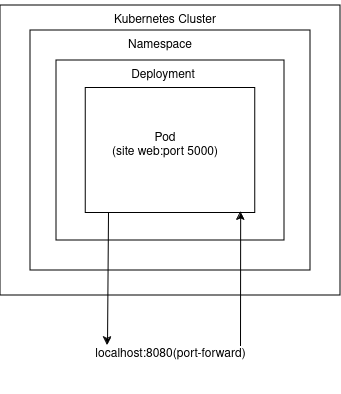

The diagram above was exported from draw.io. Its source (the exported page's mxGraphModel, read from the mxfile embedded in the PNG):
<mxGraphModel dx="819" dy="454" grid="1" gridSize="10" guides="1" tooltips="1" connect="1" arrows="1" fold="1" page="1" pageScale="1" pageWidth="827" pageHeight="1169" math="0" shadow="0">
  <root>
    <mxCell id="WIyWlLk6GJQsqaUBKTNV-0" />
    <mxCell id="WIyWlLk6GJQsqaUBKTNV-1" parent="WIyWlLk6GJQsqaUBKTNV-0" />
    <mxCell id="_ifSaCjPrqMFRQ5BG0hi-2" value="" style="rounded=0;whiteSpace=wrap;html=1;" vertex="1" parent="WIyWlLk6GJQsqaUBKTNV-1">
      <mxGeometry x="550" y="90" width="340" height="290" as="geometry" />
    </mxCell>
    <mxCell id="_ifSaCjPrqMFRQ5BG0hi-3" value="Kubernetes Cluster" style="text;html=1;align=center;verticalAlign=middle;whiteSpace=wrap;rounded=0;" vertex="1" parent="WIyWlLk6GJQsqaUBKTNV-1">
      <mxGeometry x="660" y="85" width="110" height="40" as="geometry" />
    </mxCell>
    <mxCell id="_ifSaCjPrqMFRQ5BG0hi-9" value="localhost:&lt;span class=&quot;hljs-number&quot;&gt;8080&lt;/span&gt;(port-forward)" style="text;html=1;align=center;verticalAlign=middle;whiteSpace=wrap;rounded=0;" vertex="1" parent="WIyWlLk6GJQsqaUBKTNV-1">
      <mxGeometry x="562.5" y="399" width="315" height="80" as="geometry" />
    </mxCell>
    <mxCell id="_ifSaCjPrqMFRQ5BG0hi-1" value="" style="rounded=0;whiteSpace=wrap;html=1;" vertex="1" parent="WIyWlLk6GJQsqaUBKTNV-1">
      <mxGeometry x="580" y="115" width="280" height="240" as="geometry" />
    </mxCell>
    <mxCell id="_ifSaCjPrqMFRQ5BG0hi-13" value="" style="rounded=0;whiteSpace=wrap;html=1;" vertex="1" parent="WIyWlLk6GJQsqaUBKTNV-1">
      <mxGeometry x="606" y="145" width="228" height="180" as="geometry" />
    </mxCell>
    <mxCell id="_ifSaCjPrqMFRQ5BG0hi-0" value="" style="rounded=0;whiteSpace=wrap;html=1;" vertex="1" parent="WIyWlLk6GJQsqaUBKTNV-1">
      <mxGeometry x="635.25" y="172.5" width="169.5" height="125" as="geometry" />
    </mxCell>
    <mxCell id="_ifSaCjPrqMFRQ5BG0hi-4" value="Deployment" style="text;html=1;align=center;verticalAlign=middle;whiteSpace=wrap;rounded=0;" vertex="1" parent="WIyWlLk6GJQsqaUBKTNV-1">
      <mxGeometry x="658" y="140" width="110" height="40" as="geometry" />
    </mxCell>
    <mxCell id="_ifSaCjPrqMFRQ5BG0hi-7" value="&lt;div&gt;Pod&lt;/div&gt;&lt;div&gt;(site web:port 5000)&lt;/div&gt;" style="text;html=1;align=center;verticalAlign=middle;whiteSpace=wrap;rounded=0;" vertex="1" parent="WIyWlLk6GJQsqaUBKTNV-1">
      <mxGeometry x="660" y="209" width="110" height="42" as="geometry" />
    </mxCell>
    <mxCell id="_ifSaCjPrqMFRQ5BG0hi-17" value="Namespace" style="text;html=1;align=center;verticalAlign=middle;whiteSpace=wrap;rounded=0;" vertex="1" parent="WIyWlLk6GJQsqaUBKTNV-1">
      <mxGeometry x="680" y="115" width="60" height="30" as="geometry" />
    </mxCell>
    <mxCell id="_ifSaCjPrqMFRQ5BG0hi-19" value="" style="endArrow=classic;html=1;rounded=0;entryX=0.914;entryY=0.99;entryDx=0;entryDy=0;entryPerimeter=0;" edge="1" parent="WIyWlLk6GJQsqaUBKTNV-1" target="_ifSaCjPrqMFRQ5BG0hi-0">
      <mxGeometry width="50" height="50" relative="1" as="geometry">
        <mxPoint x="790" y="430.5" as="sourcePoint" />
        <mxPoint x="792.3765000000001" y="299.125" as="targetPoint" />
      </mxGeometry>
    </mxCell>
    <mxCell id="_ifSaCjPrqMFRQ5BG0hi-20" value="" style="endArrow=classic;html=1;rounded=0;" edge="1" parent="WIyWlLk6GJQsqaUBKTNV-1">
      <mxGeometry width="50" height="50" relative="1" as="geometry">
        <mxPoint x="658" y="297.25" as="sourcePoint" />
        <mxPoint x="657" y="430" as="targetPoint" />
      </mxGeometry>
    </mxCell>
  </root>
</mxGraphModel>